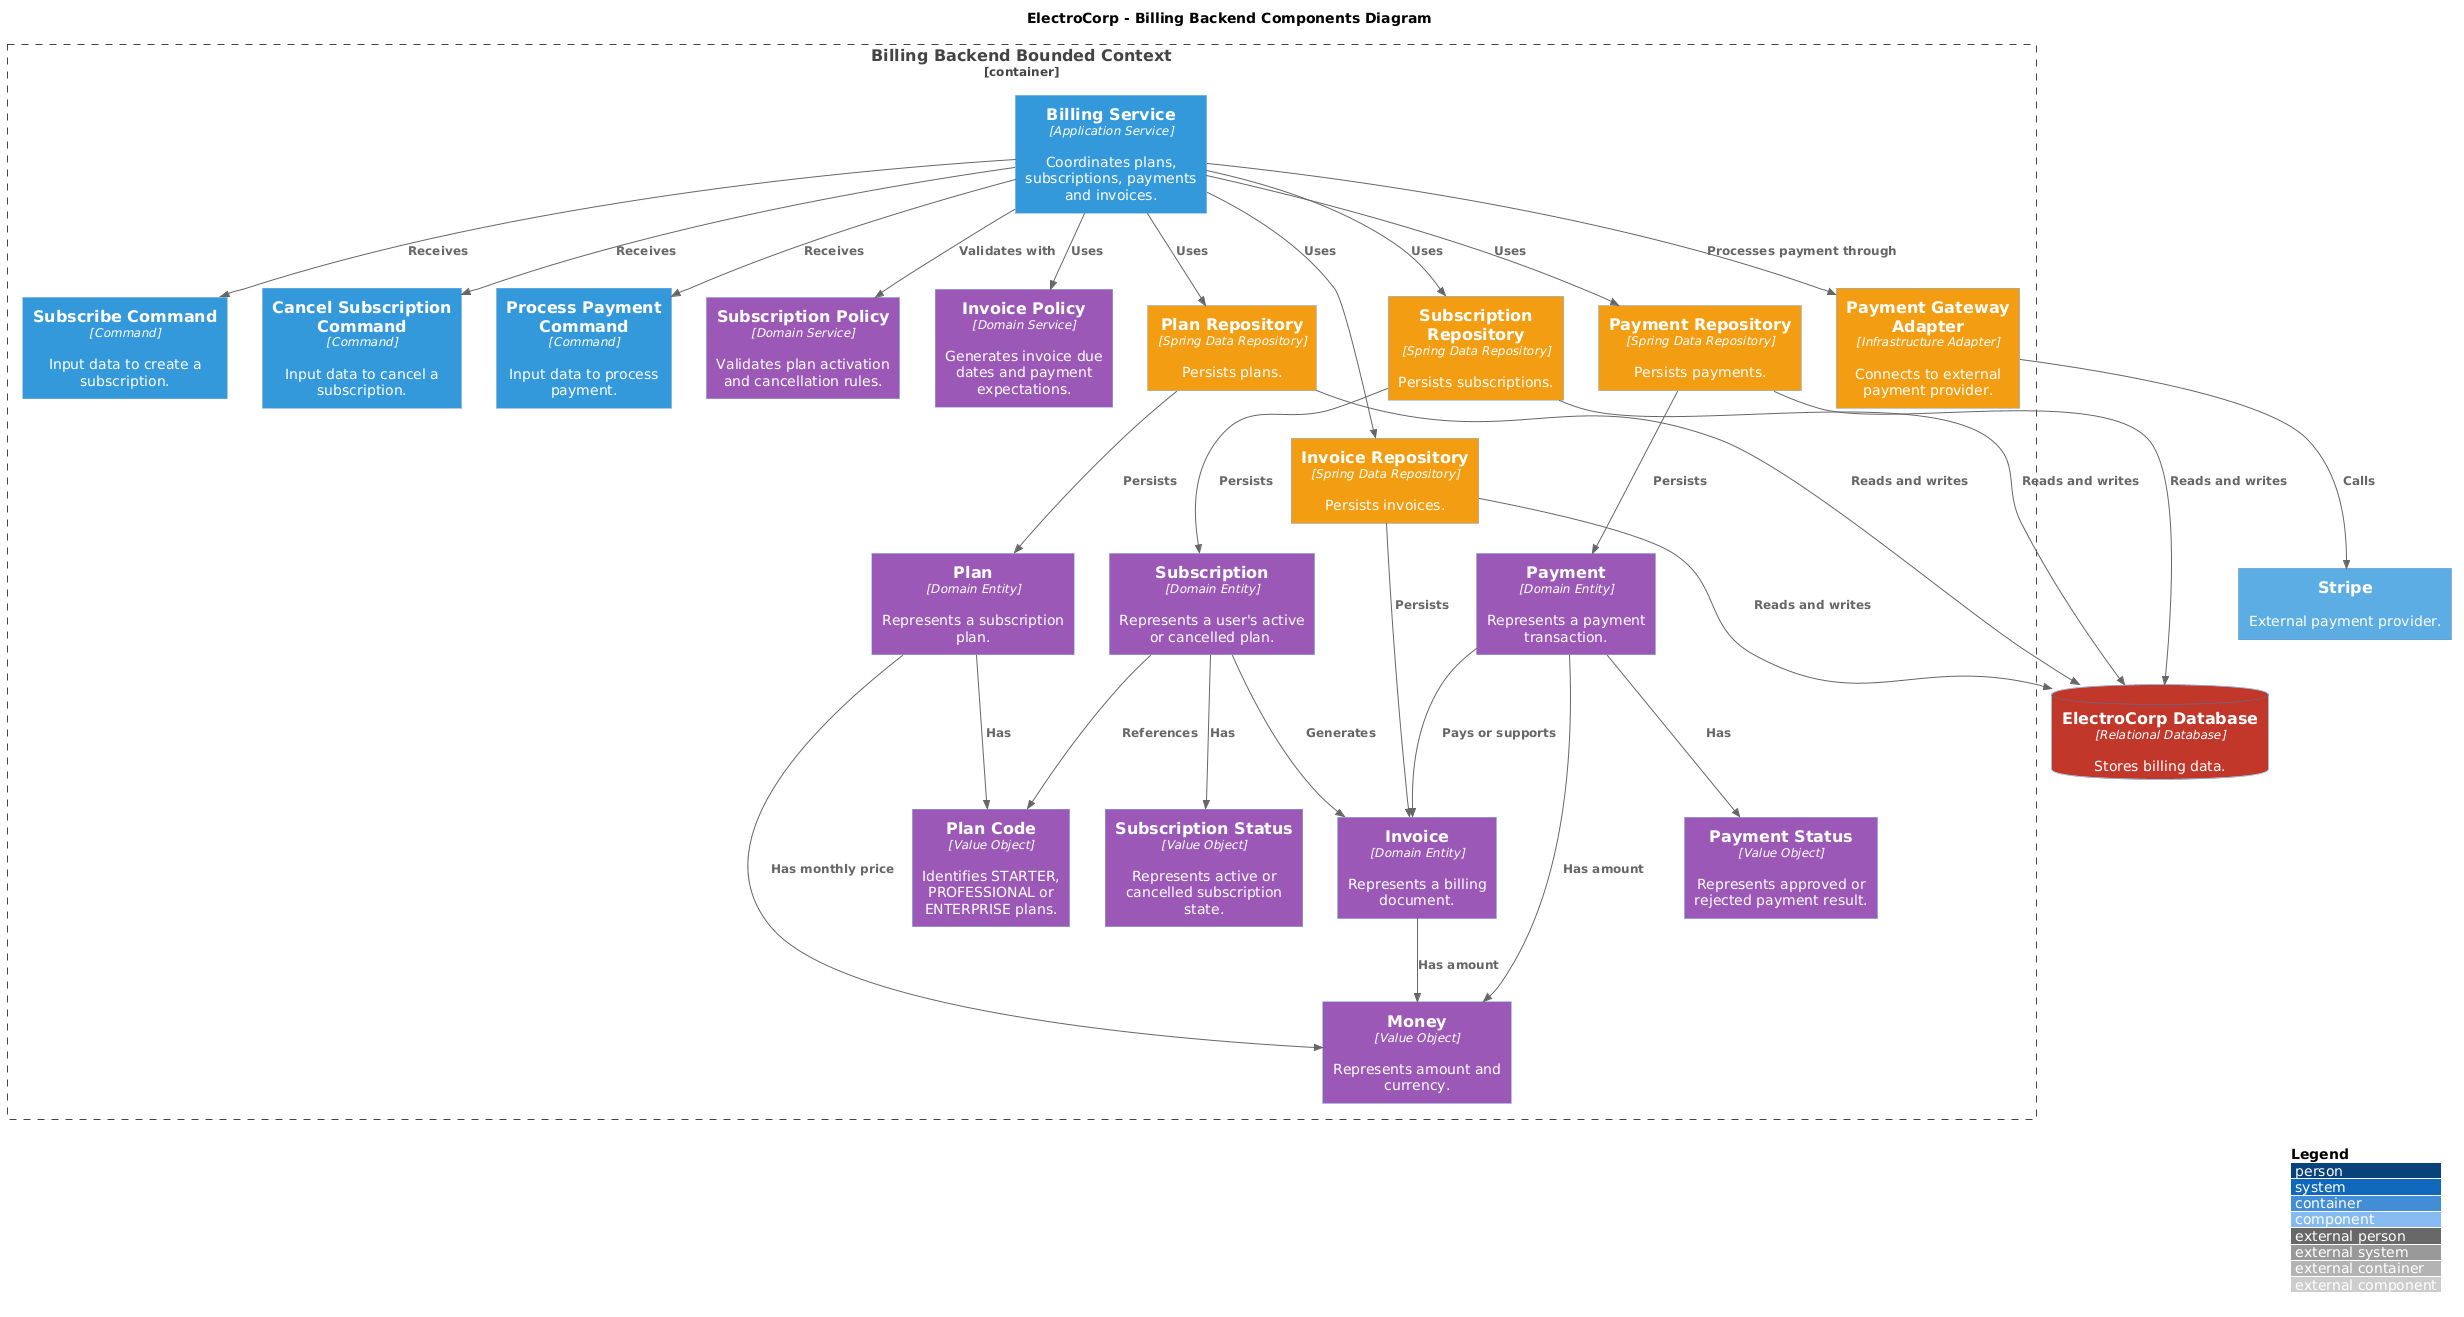

The diagram above was rendered by PlantUML. Its source (embedded in the PNG):
@startuml
!includeurl https://raw.githubusercontent.com/plantuml-stdlib/C4-PlantUML/master/C4_Component.puml

title ElectroCorp - Billing Backend Components Diagram

LAYOUT_WITH_LEGEND()

AddComponentTag("application", $bgColor="#3498DB", $fontColor="#FFFFFF")
AddComponentTag("domain", $bgColor="#9B59B6", $fontColor="#FFFFFF")
AddComponentTag("infrastructure", $bgColor="#F39C12", $fontColor="#FFFFFF")
AddContainerTag("db", $bgColor="#C0392B", $fontColor="#FFFFFF")
AddSystemTag("external", $bgColor="#5DADE2", $fontColor="#FFFFFF")

Container_Boundary(billing, "Billing Backend Bounded Context") {
  Component(billingService, "Billing Service", "Application Service", "Coordinates plans, subscriptions, payments and invoices.", $tags="application")
  Component(subscribeCommand, "Subscribe Command", "Command", "Input data to create a subscription.", $tags="application")
  Component(cancelSubscriptionCommand, "Cancel Subscription Command", "Command", "Input data to cancel a subscription.", $tags="application")
  Component(processPaymentCommand, "Process Payment Command", "Command", "Input data to process payment.", $tags="application")

  Component(plan, "Plan", "Domain Entity", "Represents a subscription plan.", $tags="domain")
  Component(subscription, "Subscription", "Domain Entity", "Represents a user's active or cancelled plan.", $tags="domain")
  Component(payment, "Payment", "Domain Entity", "Represents a payment transaction.", $tags="domain")
  Component(invoice, "Invoice", "Domain Entity", "Represents a billing document.", $tags="domain")
  Component(money, "Money", "Value Object", "Represents amount and currency.", $tags="domain")
  Component(planCode, "Plan Code", "Value Object", "Identifies STARTER, PROFESSIONAL or ENTERPRISE plans.", $tags="domain")
  Component(subscriptionStatus, "Subscription Status", "Value Object", "Represents active or cancelled subscription state.", $tags="domain")
  Component(paymentStatus, "Payment Status", "Value Object", "Represents approved or rejected payment result.", $tags="domain")
  Component(subscriptionPolicy, "Subscription Policy", "Domain Service", "Validates plan activation and cancellation rules.", $tags="domain")
  Component(invoicePolicy, "Invoice Policy", "Domain Service", "Generates invoice due dates and payment expectations.", $tags="domain")

  Component(planRepository, "Plan Repository", "Spring Data Repository", "Persists plans.", $tags="infrastructure")
  Component(subscriptionRepository, "Subscription Repository", "Spring Data Repository", "Persists subscriptions.", $tags="infrastructure")
  Component(paymentRepository, "Payment Repository", "Spring Data Repository", "Persists payments.", $tags="infrastructure")
  Component(invoiceRepository, "Invoice Repository", "Spring Data Repository", "Persists invoices.", $tags="infrastructure")
  Component(paymentGatewayAdapter, "Payment Gateway Adapter", "Infrastructure Adapter", "Connects to external payment provider.", $tags="infrastructure")
}

ContainerDb(database, "ElectroCorp Database", "Relational Database", "Stores billing data.", $tags="db")
System_Ext(stripe, "Stripe", "External payment provider.", $tags="external")

Rel(billingService, subscribeCommand, "Receives")
Rel(billingService, cancelSubscriptionCommand, "Receives")
Rel(billingService, processPaymentCommand, "Receives")
Rel(billingService, subscriptionPolicy, "Validates with")
Rel(billingService, invoicePolicy, "Uses")
Rel(billingService, planRepository, "Uses")
Rel(billingService, subscriptionRepository, "Uses")
Rel(billingService, paymentRepository, "Uses")
Rel(billingService, invoiceRepository, "Uses")
Rel(billingService, paymentGatewayAdapter, "Processes payment through")

Rel(plan, money, "Has monthly price")
Rel(plan, planCode, "Has")
Rel(subscription, planCode, "References")
Rel(subscription, subscriptionStatus, "Has")
Rel(payment, paymentStatus, "Has")
Rel(payment, money, "Has amount")
Rel(invoice, money, "Has amount")
Rel(subscription, invoice, "Generates")
Rel(payment, invoice, "Pays or supports")

Rel(planRepository, plan, "Persists")
Rel(subscriptionRepository, subscription, "Persists")
Rel(paymentRepository, payment, "Persists")
Rel(invoiceRepository, invoice, "Persists")
Rel(planRepository, database, "Reads and writes")
Rel(subscriptionRepository, database, "Reads and writes")
Rel(paymentRepository, database, "Reads and writes")
Rel(invoiceRepository, database, "Reads and writes")
Rel(paymentGatewayAdapter, stripe, "Calls")
@enduml